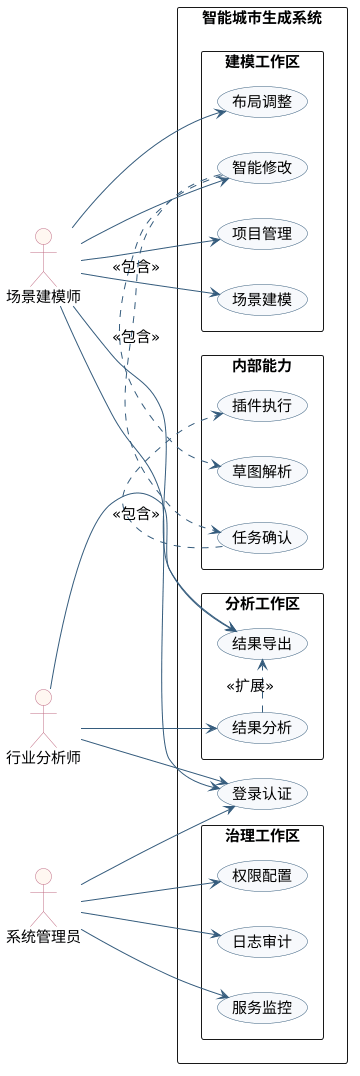

The diagram above was rendered by PlantUML. Its source (embedded in the PNG):
@startuml
left to right direction

' 背景和字体
skinparam backgroundColor #FFFFFF
skinparam shadowing false
skinparam defaultFontName "PingFang SC"
skinparam defaultFontSize 15
skinparam packageStyle rectangle
skinparam ranksep 20   ' 缩小模块间竖向间距
skinparam nodesep 15   ' 缩小节点间水平间距

skinparam usecase {
  BackgroundColor #F7F9FC
  BorderColor #355C7D
  ArrowColor #355C7D
}

skinparam actor {
  BorderColor #C06C84
  BackgroundColor #FFF7F1
}

' 角色
actor "场景建模师" as Modeler
actor "行业分析师" as Analyst
actor "系统管理员" as Admin

' 系统
rectangle "智能城市生成系统" as System {
  
  usecase "登录认证" as UC_Login

  ' 建模工作区 横向排列
  rectangle "建模工作区" {
    usecase "项目管理" as UC_Project
    usecase "场景建模" as UC_Build
    usecase "布局调整" as UC_Layout
    usecase "智能修改" as UC_AIEdit
  }

  ' 分析工作区 横向排列
  rectangle "分析工作区" {
    usecase "结果分析" as UC_Analysis
    usecase "结果导出" as UC_Export
  }

  ' 治理工作区 横向排列
  rectangle "治理工作区" {
    usecase "权限配置" as UC_Permission
    usecase "日志审计" as UC_Audit
    usecase "服务监控" as UC_Monitor
  }

  ' 内部能力 横向排列
  rectangle "内部能力" {
    usecase "草图解析" as UC_Sketch
    usecase "任务确认" as UC_Confirm
    usecase "插件执行" as UC_Dispatch
  }
}

' 角色与用例关系
Modeler --> UC_Login
Analyst --> UC_Login
Admin --> UC_Login

Modeler --> UC_Project
Modeler --> UC_Build
Modeler --> UC_Layout
Modeler --> UC_AIEdit
Modeler --> UC_Export

Analyst --> UC_Analysis
Analyst --> UC_Export

Admin --> UC_Permission
Admin --> UC_Audit
Admin --> UC_Monitor

' 包含/扩展关系
UC_AIEdit .> UC_Sketch : <<包含>>
UC_AIEdit .> UC_Confirm : <<包含>>
UC_Confirm .> UC_Dispatch : <<包含>>
UC_Analysis .> UC_Export : <<扩展>>
@enduml